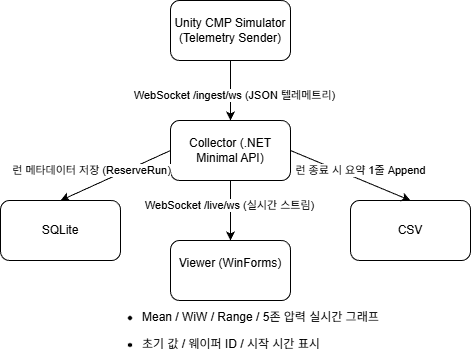

The diagram above was exported from draw.io. Its source (the exported page's mxGraphModel, read from the mxfile embedded in the PNG):
<mxGraphModel dx="713" dy="776" grid="1" gridSize="10" guides="1" tooltips="1" connect="1" arrows="1" fold="1" page="1" pageScale="1" pageWidth="827" pageHeight="1169" math="0" shadow="0">
  <root>
    <mxCell id="0" />
    <mxCell id="1" parent="0" />
    <mxCell id="leiginh1KjmQDrTrbZfd-1" parent="1" style="rounded=1;whiteSpace=wrap;html=1;" value="Unity CMP Simulator (Telemetry Sender)" vertex="1">
      <mxGeometry height="60" width="120" x="330" y="180" as="geometry" />
    </mxCell>
    <mxCell id="leiginh1KjmQDrTrbZfd-2" parent="1" style="rounded=1;whiteSpace=wrap;html=1;" value="Collector (.NET Minimal API)" vertex="1">
      <mxGeometry height="60" width="120" x="330" y="300" as="geometry" />
    </mxCell>
    <mxCell id="leiginh1KjmQDrTrbZfd-3" parent="1" style="rounded=1;whiteSpace=wrap;html=1;" value="&#10;Viewer (WinForms)&#10;&#10;" vertex="1">
      <mxGeometry height="60" width="120" x="330" y="420" as="geometry" />
    </mxCell>
    <UserObject label="&lt;br&gt;CSV&lt;div&gt;&lt;br/&gt;&lt;/div&gt;" link="&#10;Run Summary CSV (cmp_runs.csv)&#10;&#10;" id="leiginh1KjmQDrTrbZfd-4">
      <mxCell parent="1" style="rounded=1;whiteSpace=wrap;html=1;" vertex="1">
        <mxGeometry height="60" width="120" x="510" y="380" as="geometry" />
      </mxCell>
    </UserObject>
    <mxCell id="leiginh1KjmQDrTrbZfd-5" edge="1" parent="1" source="leiginh1KjmQDrTrbZfd-1" style="endArrow=classic;html=1;rounded=0;exitX=0.5;exitY=1;exitDx=0;exitDy=0;" target="leiginh1KjmQDrTrbZfd-2" value="">
      <mxGeometry height="50" relative="1" width="50" as="geometry">
        <mxPoint x="510" y="530" as="sourcePoint" />
        <mxPoint x="560" y="480" as="targetPoint" />
      </mxGeometry>
    </mxCell>
    <mxCell id="leiginh1KjmQDrTrbZfd-8" connectable="0" parent="leiginh1KjmQDrTrbZfd-5" style="edgeLabel;html=1;align=center;verticalAlign=middle;resizable=0;points=[];" value="WebSocket /ingest/ws (JSON 텔레메트리)" vertex="1">
      <mxGeometry relative="1" x="0.1333" y="3" as="geometry">
        <mxPoint as="offset" />
      </mxGeometry>
    </mxCell>
    <mxCell id="leiginh1KjmQDrTrbZfd-6" edge="1" parent="1" style="endArrow=classic;html=1;rounded=0;entryX=0.5;entryY=0;entryDx=0;entryDy=0;" target="leiginh1KjmQDrTrbZfd-4" value="">
      <mxGeometry height="50" relative="1" width="50" as="geometry">
        <mxPoint x="450" y="330" as="sourcePoint" />
        <mxPoint x="500" y="280" as="targetPoint" />
      </mxGeometry>
    </mxCell>
    <mxCell id="leiginh1KjmQDrTrbZfd-9" connectable="0" parent="leiginh1KjmQDrTrbZfd-6" style="edgeLabel;html=1;align=center;verticalAlign=middle;resizable=0;points=[];" value="런 종료 시 요약 1줄 Append" vertex="1">
      <mxGeometry relative="1" x="0.2" y="-1" as="geometry">
        <mxPoint x="-2" y="-11" as="offset" />
      </mxGeometry>
    </mxCell>
    <mxCell id="leiginh1KjmQDrTrbZfd-7" edge="1" parent="1" source="leiginh1KjmQDrTrbZfd-2" style="endArrow=classic;html=1;rounded=0;exitX=0.5;exitY=1;exitDx=0;exitDy=0;entryX=0.5;entryY=0;entryDx=0;entryDy=0;" target="leiginh1KjmQDrTrbZfd-3" value="">
      <mxGeometry height="50" relative="1" width="50" as="geometry">
        <mxPoint x="510" y="530" as="sourcePoint" />
        <mxPoint x="560" y="480" as="targetPoint" />
      </mxGeometry>
    </mxCell>
    <mxCell id="leiginh1KjmQDrTrbZfd-10" connectable="0" parent="leiginh1KjmQDrTrbZfd-7" style="edgeLabel;html=1;align=center;verticalAlign=middle;resizable=0;points=[];" value="WebSocket /live/ws (실시간 스트림)" vertex="1">
      <mxGeometry relative="1" x="-0.2" y="-2" as="geometry">
        <mxPoint as="offset" />
      </mxGeometry>
    </mxCell>
    <mxCell id="leiginh1KjmQDrTrbZfd-14" parent="1" style="text;html=1;whiteSpace=wrap;strokeColor=none;fillColor=none;align=left;verticalAlign=middle;rounded=0;fontFamily=Helvetica;" value="&lt;li data-start=&quot;1886&quot; data-end=&quot;1924&quot;&gt;&lt;p&gt;&lt;span style=&quot;background-color: transparent; color: light-dark(rgb(0, 0, 0), rgb(255, 255, 255));&quot;&gt;Mean / WiW / Range / 5존 압력 실시간 그래프&lt;/span&gt;&lt;/p&gt;&lt;/li&gt;&lt;li data-start=&quot;1886&quot; data-end=&quot;1924&quot;&gt;&lt;p&gt;&lt;span style=&quot;background-color: transparent; color: light-dark(rgb(0, 0, 0), rgb(255, 255, 255));&quot;&gt;초기 값 / 웨이퍼 ID / 시작 시간 표시&lt;/span&gt;&lt;/p&gt;&lt;/li&gt;" vertex="1">
      <mxGeometry height="20" width="240" x="300" y="500" as="geometry" />
    </mxCell>
    <mxCell id="leiginh1KjmQDrTrbZfd-15" parent="1" style="rounded=1;whiteSpace=wrap;html=1;" value="SQLite" vertex="1">
      <mxGeometry height="60" width="120" x="160" y="380" as="geometry" />
    </mxCell>
    <mxCell id="leiginh1KjmQDrTrbZfd-16" edge="1" parent="1" source="leiginh1KjmQDrTrbZfd-2" style="endArrow=classic;html=1;rounded=0;entryX=0.5;entryY=0;entryDx=0;entryDy=0;exitX=0;exitY=0.5;exitDx=0;exitDy=0;" target="leiginh1KjmQDrTrbZfd-15" value="">
      <mxGeometry height="50" relative="1" width="50" as="geometry">
        <mxPoint x="160" y="300" as="sourcePoint" />
        <mxPoint x="280" y="360" as="targetPoint" />
      </mxGeometry>
    </mxCell>
    <mxCell id="leiginh1KjmQDrTrbZfd-17" connectable="0" parent="leiginh1KjmQDrTrbZfd-16" style="edgeLabel;html=1;align=center;verticalAlign=middle;resizable=0;points=[];" value="런 메타데이터 저장 (ReserveRun)" vertex="1">
      <mxGeometry relative="1" x="0.2" y="-1" as="geometry">
        <mxPoint x="-14" y="-9" as="offset" />
      </mxGeometry>
    </mxCell>
  </root>
</mxGraphModel>